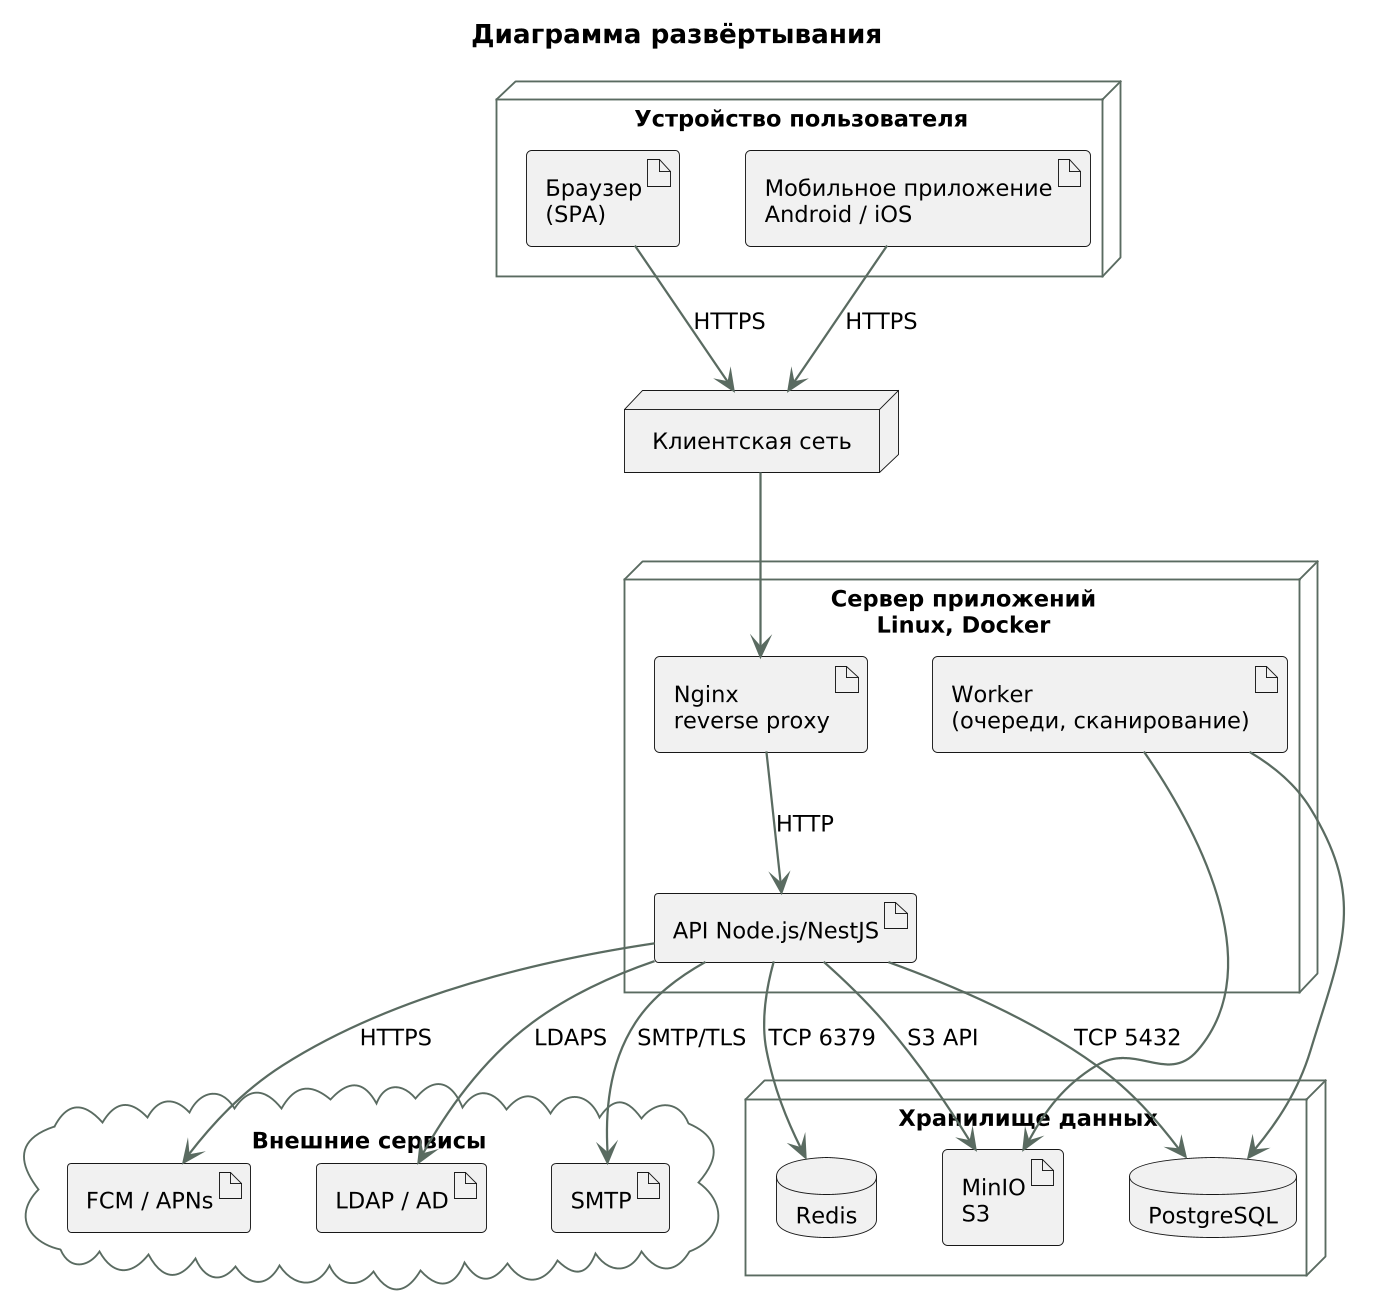

The diagram above was rendered by PlantUML. Its source (embedded in the PNG):
@startuml
!include style.puml
title Диаграмма развёртывания

node "Устройство пользователя" {
  artifact "Браузер\n(SPA)" as BROWSER
  artifact "Мобильное приложение\nAndroid / iOS" as MOBILE
}
node "Клиентская сеть" as NET {
}
node "Сервер приложений\nLinux, Docker" {
  artifact "Nginx\nreverse proxy" as NGINX
  artifact "API Node.js/NestJS" as API
  artifact "Worker\n(очереди, сканирование)" as WORKER
}
node "Хранилище данных" {
  database "PostgreSQL" as DB
  database "Redis" as REDIS
  artifact "MinIO\nS3" as MINIO
}
cloud "Внешние сервисы" {
  artifact "SMTP" as SMTP
  artifact "FCM / APNs" as PUSH
  artifact "LDAP / AD" as LDAP
}
BROWSER --> NET : HTTPS
MOBILE --> NET : HTTPS
NET --> NGINX
NGINX --> API : HTTP
API --> DB : TCP 5432
API --> REDIS : TCP 6379
API --> MINIO : S3 API
WORKER --> MINIO
WORKER --> DB
API --> SMTP : SMTP/TLS
API --> PUSH : HTTPS
API --> LDAP : LDAPS
@enduml